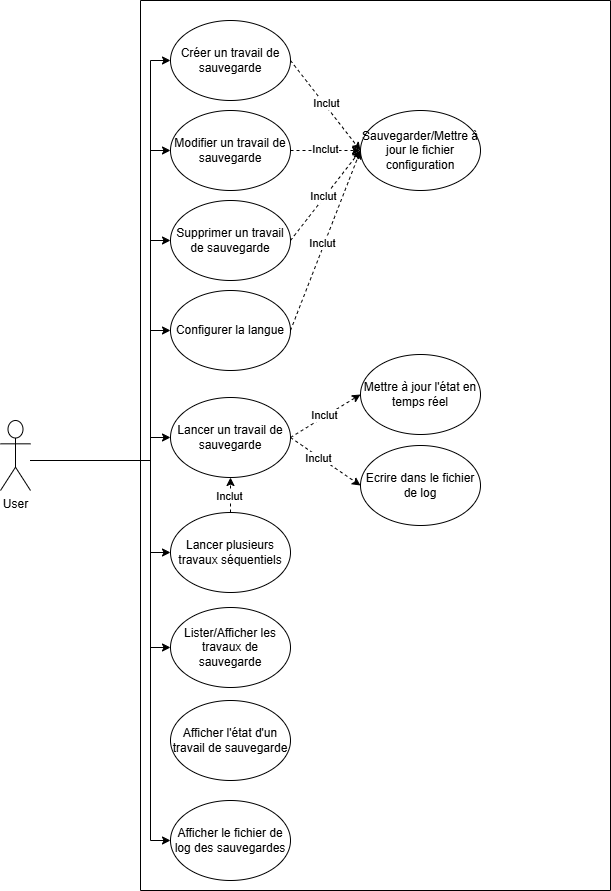

The diagram above was exported from draw.io. Its source (the exported page's mxGraphModel, read from the mxfile embedded in the PNG):
<mxGraphModel dx="1091" dy="758" grid="1" gridSize="10" guides="1" tooltips="1" connect="1" arrows="1" fold="1" page="1" pageScale="1" pageWidth="827" pageHeight="1169" math="0" shadow="0">
  <root>
    <mxCell id="0" />
    <mxCell id="1" parent="0" />
    <mxCell id="OmHejzrjm06ipVWm45O4-8" value="" style="swimlane;startSize=0;" parent="1" vertex="1">
      <mxGeometry x="480" y="60" width="470" height="890" as="geometry" />
    </mxCell>
    <mxCell id="OmHejzrjm06ipVWm45O4-10" value="Créer un travail de sauvegarde" style="ellipse;whiteSpace=wrap;html=1;" parent="OmHejzrjm06ipVWm45O4-8" vertex="1">
      <mxGeometry x="30" y="20" width="120" height="80" as="geometry" />
    </mxCell>
    <mxCell id="OmHejzrjm06ipVWm45O4-11" value="Modifier un travail de sauvegarde" style="ellipse;whiteSpace=wrap;html=1;" parent="OmHejzrjm06ipVWm45O4-8" vertex="1">
      <mxGeometry x="30" y="110" width="120" height="80" as="geometry" />
    </mxCell>
    <mxCell id="OmHejzrjm06ipVWm45O4-12" value="Supprimer un travail de sauvegarde" style="ellipse;whiteSpace=wrap;html=1;" parent="OmHejzrjm06ipVWm45O4-8" vertex="1">
      <mxGeometry x="30" y="200" width="120" height="80" as="geometry" />
    </mxCell>
    <mxCell id="OmHejzrjm06ipVWm45O4-13" value="Lancer un travail de sauvegarde" style="ellipse;whiteSpace=wrap;html=1;" parent="OmHejzrjm06ipVWm45O4-8" vertex="1">
      <mxGeometry x="30" y="397" width="120" height="80" as="geometry" />
    </mxCell>
    <mxCell id="OmHejzrjm06ipVWm45O4-14" value="Lister/Afficher les travaux de sauvegarde" style="ellipse;whiteSpace=wrap;html=1;" parent="OmHejzrjm06ipVWm45O4-8" vertex="1">
      <mxGeometry x="30" y="607" width="120" height="80" as="geometry" />
    </mxCell>
    <mxCell id="OmHejzrjm06ipVWm45O4-15" value="Lancer plusieurs travaux séquentiels" style="ellipse;whiteSpace=wrap;html=1;" parent="OmHejzrjm06ipVWm45O4-8" vertex="1">
      <mxGeometry x="30" y="512" width="120" height="80" as="geometry" />
    </mxCell>
    <mxCell id="OmHejzrjm06ipVWm45O4-19" value="Mettre à jour l'état en temps réel" style="ellipse;whiteSpace=wrap;html=1;" parent="OmHejzrjm06ipVWm45O4-8" vertex="1">
      <mxGeometry x="220" y="354" width="120" height="80" as="geometry" />
    </mxCell>
    <mxCell id="OmHejzrjm06ipVWm45O4-20" value="Ecrire dans le fichier de log" style="ellipse;whiteSpace=wrap;html=1;" parent="OmHejzrjm06ipVWm45O4-8" vertex="1">
      <mxGeometry x="220" y="445" width="120" height="80" as="geometry" />
    </mxCell>
    <mxCell id="OmHejzrjm06ipVWm45O4-22" value="" style="endArrow=classic;html=1;rounded=0;dashed=1;entryX=0;entryY=0.5;entryDx=0;entryDy=0;exitX=1;exitY=0.5;exitDx=0;exitDy=0;" parent="OmHejzrjm06ipVWm45O4-8" source="OmHejzrjm06ipVWm45O4-13" target="OmHejzrjm06ipVWm45O4-20" edge="1">
      <mxGeometry width="50" height="50" relative="1" as="geometry">
        <mxPoint x="70" y="547" as="sourcePoint" />
        <mxPoint x="120" y="497" as="targetPoint" />
      </mxGeometry>
    </mxCell>
    <mxCell id="OmHejzrjm06ipVWm45O4-24" value="Inclut" style="edgeLabel;html=1;align=center;verticalAlign=middle;resizable=0;points=[];" parent="OmHejzrjm06ipVWm45O4-22" connectable="0" vertex="1">
      <mxGeometry x="-0.1965" y="-1" relative="1" as="geometry">
        <mxPoint as="offset" />
      </mxGeometry>
    </mxCell>
    <mxCell id="OmHejzrjm06ipVWm45O4-23" value="" style="endArrow=classic;html=1;rounded=0;dashed=1;entryX=0;entryY=0.5;entryDx=0;entryDy=0;exitX=1;exitY=0.5;exitDx=0;exitDy=0;" parent="OmHejzrjm06ipVWm45O4-8" source="OmHejzrjm06ipVWm45O4-13" target="OmHejzrjm06ipVWm45O4-19" edge="1">
      <mxGeometry width="50" height="50" relative="1" as="geometry">
        <mxPoint x="142" y="475" as="sourcePoint" />
        <mxPoint x="220" y="397" as="targetPoint" />
      </mxGeometry>
    </mxCell>
    <mxCell id="OmHejzrjm06ipVWm45O4-25" value="Inclut" style="edgeLabel;html=1;align=center;verticalAlign=middle;resizable=0;points=[];" parent="OmHejzrjm06ipVWm45O4-23" connectable="0" vertex="1">
      <mxGeometry x="-0.0364" y="2" relative="1" as="geometry">
        <mxPoint as="offset" />
      </mxGeometry>
    </mxCell>
    <mxCell id="OmHejzrjm06ipVWm45O4-26" value="" style="endArrow=classic;html=1;rounded=0;dashed=1;entryX=0.5;entryY=1;entryDx=0;entryDy=0;exitX=0.5;exitY=0;exitDx=0;exitDy=0;" parent="OmHejzrjm06ipVWm45O4-8" source="OmHejzrjm06ipVWm45O4-15" target="OmHejzrjm06ipVWm45O4-13" edge="1">
      <mxGeometry width="50" height="50" relative="1" as="geometry">
        <mxPoint x="160" y="447" as="sourcePoint" />
        <mxPoint x="230" y="407" as="targetPoint" />
      </mxGeometry>
    </mxCell>
    <mxCell id="OmHejzrjm06ipVWm45O4-27" value="Inclut" style="edgeLabel;html=1;align=center;verticalAlign=middle;resizable=0;points=[];" parent="OmHejzrjm06ipVWm45O4-26" connectable="0" vertex="1">
      <mxGeometry x="-0.0364" y="2" relative="1" as="geometry">
        <mxPoint as="offset" />
      </mxGeometry>
    </mxCell>
    <mxCell id="OmHejzrjm06ipVWm45O4-30" value="Sauvegarder/Mettre à jour le fichier configuration" style="ellipse;whiteSpace=wrap;html=1;" parent="OmHejzrjm06ipVWm45O4-8" vertex="1">
      <mxGeometry x="220" y="110" width="120" height="80" as="geometry" />
    </mxCell>
    <mxCell id="OmHejzrjm06ipVWm45O4-31" value="" style="endArrow=classic;html=1;rounded=0;dashed=1;entryX=0;entryY=0.5;entryDx=0;entryDy=0;exitX=1;exitY=0.5;exitDx=0;exitDy=0;" parent="OmHejzrjm06ipVWm45O4-8" source="OmHejzrjm06ipVWm45O4-11" target="OmHejzrjm06ipVWm45O4-30" edge="1">
      <mxGeometry width="50" height="50" relative="1" as="geometry">
        <mxPoint x="160" y="340" as="sourcePoint" />
        <mxPoint x="230" y="300" as="targetPoint" />
      </mxGeometry>
    </mxCell>
    <mxCell id="OmHejzrjm06ipVWm45O4-32" value="Inclut" style="edgeLabel;html=1;align=center;verticalAlign=middle;resizable=0;points=[];" parent="OmHejzrjm06ipVWm45O4-31" connectable="0" vertex="1">
      <mxGeometry x="-0.0364" y="2" relative="1" as="geometry">
        <mxPoint as="offset" />
      </mxGeometry>
    </mxCell>
    <mxCell id="OmHejzrjm06ipVWm45O4-33" value="" style="endArrow=classic;html=1;rounded=0;dashed=1;entryX=0;entryY=0.5;entryDx=0;entryDy=0;exitX=1;exitY=0.5;exitDx=0;exitDy=0;" parent="OmHejzrjm06ipVWm45O4-8" source="OmHejzrjm06ipVWm45O4-10" target="OmHejzrjm06ipVWm45O4-30" edge="1">
      <mxGeometry width="50" height="50" relative="1" as="geometry">
        <mxPoint x="160" y="160" as="sourcePoint" />
        <mxPoint x="230" y="160" as="targetPoint" />
      </mxGeometry>
    </mxCell>
    <mxCell id="OmHejzrjm06ipVWm45O4-34" value="Inclut" style="edgeLabel;html=1;align=center;verticalAlign=middle;resizable=0;points=[];" parent="OmHejzrjm06ipVWm45O4-33" connectable="0" vertex="1">
      <mxGeometry x="-0.0364" y="2" relative="1" as="geometry">
        <mxPoint as="offset" />
      </mxGeometry>
    </mxCell>
    <mxCell id="OmHejzrjm06ipVWm45O4-35" value="" style="endArrow=classic;html=1;rounded=0;dashed=1;entryX=0;entryY=0.5;entryDx=0;entryDy=0;exitX=1;exitY=0.5;exitDx=0;exitDy=0;" parent="OmHejzrjm06ipVWm45O4-8" source="OmHejzrjm06ipVWm45O4-12" target="OmHejzrjm06ipVWm45O4-30" edge="1">
      <mxGeometry width="50" height="50" relative="1" as="geometry">
        <mxPoint x="160" y="70" as="sourcePoint" />
        <mxPoint x="230" y="160" as="targetPoint" />
      </mxGeometry>
    </mxCell>
    <mxCell id="OmHejzrjm06ipVWm45O4-36" value="Inclut" style="edgeLabel;html=1;align=center;verticalAlign=middle;resizable=0;points=[];" parent="OmHejzrjm06ipVWm45O4-35" connectable="0" vertex="1">
      <mxGeometry x="-0.0364" y="2" relative="1" as="geometry">
        <mxPoint as="offset" />
      </mxGeometry>
    </mxCell>
    <mxCell id="OmHejzrjm06ipVWm45O4-16" value="Configurer la langue" style="ellipse;whiteSpace=wrap;html=1;" parent="OmHejzrjm06ipVWm45O4-8" vertex="1">
      <mxGeometry x="30" y="290" width="120" height="80" as="geometry" />
    </mxCell>
    <mxCell id="OmHejzrjm06ipVWm45O4-37" value="" style="endArrow=classic;html=1;rounded=0;dashed=1;entryX=0;entryY=0.5;entryDx=0;entryDy=0;exitX=1;exitY=0.5;exitDx=0;exitDy=0;" parent="OmHejzrjm06ipVWm45O4-8" source="OmHejzrjm06ipVWm45O4-16" target="OmHejzrjm06ipVWm45O4-30" edge="1">
      <mxGeometry width="50" height="50" relative="1" as="geometry">
        <mxPoint x="160" y="250" as="sourcePoint" />
        <mxPoint x="230" y="160" as="targetPoint" />
      </mxGeometry>
    </mxCell>
    <mxCell id="OmHejzrjm06ipVWm45O4-38" value="Inclut" style="edgeLabel;html=1;align=center;verticalAlign=middle;resizable=0;points=[];" parent="OmHejzrjm06ipVWm45O4-37" connectable="0" vertex="1">
      <mxGeometry x="-0.0364" y="2" relative="1" as="geometry">
        <mxPoint as="offset" />
      </mxGeometry>
    </mxCell>
    <mxCell id="OmHejzrjm06ipVWm45O4-9" value="User" style="shape=umlActor;verticalLabelPosition=bottom;verticalAlign=top;html=1;outlineConnect=0;" parent="1" vertex="1">
      <mxGeometry x="340" y="480" width="30" height="70" as="geometry" />
    </mxCell>
    <mxCell id="OmHejzrjm06ipVWm45O4-17" value="Afficher l'état d'un travail de sauvegarde" style="ellipse;whiteSpace=wrap;html=1;" parent="1" vertex="1">
      <mxGeometry x="510" y="760" width="120" height="80" as="geometry" />
    </mxCell>
    <mxCell id="OmHejzrjm06ipVWm45O4-18" value="Afficher le fichier de log des sauvegardes" style="ellipse;whiteSpace=wrap;html=1;" parent="1" vertex="1">
      <mxGeometry x="510" y="860" width="120" height="80" as="geometry" />
    </mxCell>
    <mxCell id="OmHejzrjm06ipVWm45O4-39" value="" style="endArrow=classic;html=1;rounded=0;entryX=0;entryY=0.5;entryDx=0;entryDy=0;" parent="1" target="OmHejzrjm06ipVWm45O4-13" edge="1">
      <mxGeometry width="50" height="50" relative="1" as="geometry">
        <mxPoint x="370" y="520" as="sourcePoint" />
        <mxPoint x="510" y="501.9999999999999" as="targetPoint" />
        <Array as="points">
          <mxPoint x="490" y="520" />
          <mxPoint x="490" y="497" />
        </Array>
      </mxGeometry>
    </mxCell>
    <mxCell id="OmHejzrjm06ipVWm45O4-40" value="" style="endArrow=classic;html=1;rounded=0;entryX=0;entryY=0.5;entryDx=0;entryDy=0;" parent="1" target="OmHejzrjm06ipVWm45O4-15" edge="1">
      <mxGeometry width="50" height="50" relative="1" as="geometry">
        <mxPoint x="370" y="520" as="sourcePoint" />
        <mxPoint x="530" y="550" as="targetPoint" />
        <Array as="points">
          <mxPoint x="490" y="520" />
          <mxPoint x="490" y="612" />
        </Array>
      </mxGeometry>
    </mxCell>
    <mxCell id="OmHejzrjm06ipVWm45O4-41" value="" style="endArrow=classic;html=1;rounded=0;entryX=0;entryY=0.5;entryDx=0;entryDy=0;" parent="1" target="OmHejzrjm06ipVWm45O4-14" edge="1">
      <mxGeometry width="50" height="50" relative="1" as="geometry">
        <mxPoint x="370" y="520" as="sourcePoint" />
        <mxPoint x="530" y="480" as="targetPoint" />
        <Array as="points">
          <mxPoint x="490" y="520" />
          <mxPoint x="490" y="707" />
        </Array>
      </mxGeometry>
    </mxCell>
    <mxCell id="OmHejzrjm06ipVWm45O4-42" value="" style="endArrow=classic;html=1;rounded=0;entryX=0;entryY=0.5;entryDx=0;entryDy=0;" parent="1" target="OmHejzrjm06ipVWm45O4-18" edge="1">
      <mxGeometry width="50" height="50" relative="1" as="geometry">
        <mxPoint x="370" y="520" as="sourcePoint" />
        <mxPoint x="530" y="740" as="targetPoint" />
        <Array as="points">
          <mxPoint x="490" y="520" />
          <mxPoint x="490" y="900" />
        </Array>
      </mxGeometry>
    </mxCell>
    <mxCell id="OmHejzrjm06ipVWm45O4-43" value="" style="endArrow=classic;html=1;rounded=0;entryX=0;entryY=0.5;entryDx=0;entryDy=0;" parent="1" target="OmHejzrjm06ipVWm45O4-16" edge="1">
      <mxGeometry width="50" height="50" relative="1" as="geometry">
        <mxPoint x="370" y="520" as="sourcePoint" />
        <mxPoint x="530" y="400" as="targetPoint" />
        <Array as="points">
          <mxPoint x="490" y="520" />
          <mxPoint x="490" y="390" />
        </Array>
      </mxGeometry>
    </mxCell>
    <mxCell id="OmHejzrjm06ipVWm45O4-44" value="" style="endArrow=classic;html=1;rounded=0;entryX=0;entryY=0.5;entryDx=0;entryDy=0;" parent="1" target="OmHejzrjm06ipVWm45O4-12" edge="1">
      <mxGeometry width="50" height="50" relative="1" as="geometry">
        <mxPoint x="370" y="520" as="sourcePoint" />
        <mxPoint x="530" y="490" as="targetPoint" />
        <Array as="points">
          <mxPoint x="490" y="520" />
          <mxPoint x="490" y="300" />
        </Array>
      </mxGeometry>
    </mxCell>
    <mxCell id="OmHejzrjm06ipVWm45O4-45" value="" style="endArrow=classic;html=1;rounded=0;entryX=0;entryY=0.5;entryDx=0;entryDy=0;" parent="1" target="OmHejzrjm06ipVWm45O4-11" edge="1">
      <mxGeometry width="50" height="50" relative="1" as="geometry">
        <mxPoint x="370" y="520" as="sourcePoint" />
        <mxPoint x="530" y="320" as="targetPoint" />
        <Array as="points">
          <mxPoint x="490" y="520" />
          <mxPoint x="490" y="210" />
        </Array>
      </mxGeometry>
    </mxCell>
    <mxCell id="OmHejzrjm06ipVWm45O4-46" value="" style="endArrow=classic;html=1;rounded=0;entryX=0;entryY=0.5;entryDx=0;entryDy=0;" parent="1" target="OmHejzrjm06ipVWm45O4-10" edge="1">
      <mxGeometry width="50" height="50" relative="1" as="geometry">
        <mxPoint x="370" y="520" as="sourcePoint" />
        <mxPoint x="530" y="320" as="targetPoint" />
        <Array as="points">
          <mxPoint x="490" y="520" />
          <mxPoint x="490" y="120" />
        </Array>
      </mxGeometry>
    </mxCell>
  </root>
</mxGraphModel>